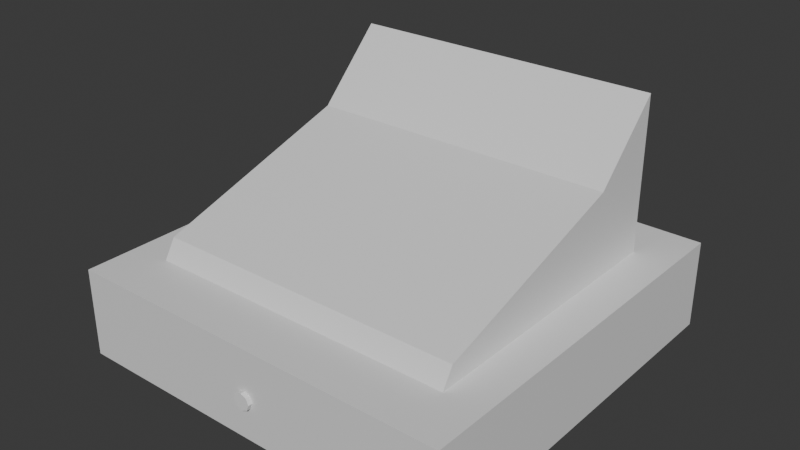 # Source: caja_registradora.005.blend  (saved by Blender 4.2.66; exported with 4.5.12 LTS)
import bpy
from mathutils import Matrix  # noqa: F401  (used for matrix-valued properties, if any)

bpy.ops.wm.read_factory_settings(use_empty=True)
scene = bpy.context.scene
scene.name = 'Scene'

# ---- collections
col_collection = bpy.data.collections.new('Collection'); scene.collection.children.link(col_collection)

# ---- images (referenced by path relative to the original .blend; pixels are not part of the script)
import os
ASSET_DIR = os.environ.get("B2B_ASSET_DIR", "")  # directory of the original .blend (textures are referenced by path, not embedded)
HERE = os.path.dirname(os.path.abspath(__file__))  # packed textures are extracted next to this script under _unpacked/

def load_image(name, relpath, width, height, colorspace="sRGB"):
    """Load a texture the original file referenced (path relative to the .blend, or extracted next to this script)."""
    p = next((c for c in (os.path.join(HERE, relpath), os.path.join(ASSET_DIR, relpath)) if relpath and os.path.exists(c)), "")
    if p:
        img = bpy.data.images.load(p, check_existing=True)
        img.name = name
    else:  # same state as the original file: an image datablock whose file is absent (Cycles renders it pink)
        img = bpy.data.images.new(name, width, height)
        img.source = "FILE"
        img.filepath = "//" + (relpath or name)
    img.colorspace_settings.name = colorspace
    return img
img_cuerpo_base = load_image('Cuerpo.Base', '_unpacked/Cuerpo.7e77a601.png', 1024, 1024, 'sRGB')

# ---- materials (node trees are filled in below, after node groups)
mat_material = bpy.data.materials.new('Material')
mat_material.alpha_threshold = 0.0
mat_material.roughness = 0.5
mat_material.line_color = (0.0, 0.0, 0.0, 1.0)

# ---- node groups
ng_ypl_check_input_normal = bpy.data.node_groups.new('~yPL Check Input Normal', 'ShaderNodeTree')
_s = ng_ypl_check_input_normal.interface.new_socket(name='Normal', in_out='OUTPUT', socket_type='NodeSocketVector')
_s.min_value = 0.0
_s.max_value = 0.0
_s = ng_ypl_check_input_normal.interface.new_socket(name='Normal', in_out='INPUT', socket_type='NodeSocketVector')
_s.default_value = (999.0, 999.0, 999.0)
_s.min_value = -1e+04
_s.max_value = 1e+04
_N = ng_ypl_check_input_normal.nodes; _L = ng_ypl_check_input_normal.links
n0 = _N.new('NodeFrame'); n0.name = 'revision'; n0.location = (-303, 143)
n0.label = '4'
n0.width = 150
n1 = _N.new('ShaderNodeMath'); n1.name = 'Math.001'; n1.location = (83, -84)
n1.operation = 'GREATER_THAN'
n1.inputs[1].default_value = 250.0
n2 = _N.new('ShaderNodeMix'); n2.name = 'Mix.001'; n2.location = (298, 91)
n2.data_type = 'RGBA'
n3 = _N.new('NodeGroupInput'); n3.name = 'Group Input'; n3.location = (-299, 74)
n4 = _N.new('ShaderNodeSeparateXYZ'); n4.name = 'Separate XYZ.001'; n4.location = (-100, -91)
n5 = _N.new('NodeGroupOutput'); n5.name = 'Group Output'; n5.location = (498, 0)
n6 = _N.new('ShaderNodeNormalMap'); n6.name = 'Normal Map'; n6.location = (-307, -16)
n7 = _N.new('NodeFrame'); n7.name = '__yp_info_Frame'; n7.location = (-919, -6)
n7.label = 'Part of Ucupaint addon (github.com/ucupumar/ucupaint)'
n7.width = 560
n8 = _N.new('NodeFrame'); n8.name = '__yp_info_Frame.001'; n8.location = (-919, -86)
n8.label = 'WARNING: Do NOT edit this group manually!'
n8.width = 450
_L.new(n4.outputs[2], n1.inputs[0])
_L.new(n1.outputs[0], n2.inputs[0])
_L.new(n3.outputs[0], n4.inputs[0])
_L.new(n3.outputs[0], n2.inputs[6])
_L.new(n2.outputs[2], n5.inputs[0])
_L.new(n6.outputs[0], n2.inputs[7])
n5.is_active_output = True
ng_yp_layer_cuerpo_base = bpy.data.node_groups.new('.yP Layer Cuerpo.Base', 'ShaderNodeTree')
_s = ng_yp_layer_cuerpo_base.interface.new_socket(name='Color', in_out='OUTPUT', socket_type='NodeSocketColor')
_s = ng_yp_layer_cuerpo_base.interface.new_socket(name='.intensity_value', in_out='INPUT', socket_type='NodeSocketFloat')
_s.subtype = 'FACTOR'
_s.default_value = 1.0
_s.min_value = 0.0
_s.max_value = 1.0
_s.description = 'Layer opacity'
_s = ng_yp_layer_cuerpo_base.interface.new_socket(name='.channels[0].intensity_value', in_out='INPUT', socket_type='NodeSocketFloat')
_s.subtype = 'FACTOR'
_s.default_value = 1.0
_s.min_value = 0.0
_s.max_value = 1.0
_s.description = 'Layer channel opacity'
_s = ng_yp_layer_cuerpo_base.interface.new_socket(name='Color', in_out='INPUT', socket_type='NodeSocketColor')
_s = ng_yp_layer_cuerpo_base.interface.new_socket(name='UVMap UV', in_out='INPUT', socket_type='NodeSocketVector')
_N = ng_yp_layer_cuerpo_base.nodes; _L = ng_yp_layer_cuerpo_base.links
n0 = _N.new('NodeFrame'); n0.name = '__yp_info_Frame'; n0.location = (0, 230)
n0.label = 'Part of Ucupaint addon (github.com/ucupumar/ucupaint)'
n0.width = 560
n1 = _N.new('NodeFrame'); n1.name = '__yp_info_Frame.001'; n1.location = (0, 150)
n1.label = 'WARNING: Do NOT edit this group manually!'
n1.width = 450
n2 = _N.new('NodeGroupInput'); n2.name = 'Group Input'; n2.location = (0, 0)
n2.label = 'Start'
n2.width = 250
n3 = _N.new('NodeGroupOutput'); n3.name = 'Group Output'; n3.location = (1350, 0)
n3.label = 'End'
n4 = _N.new('ShaderNodeTexImage'); n4.name = 'Image Texture 27AT'; n4.location = (350, -200)
n4.label = 'Source'
n4.image = img_cuerpo_base
n5 = _N.new('ShaderNodeMapping'); n5.name = 'Mapping G591'; n5.location = (350, -520)
n5.label = 'Mapping'
n6 = _N.new('ShaderNodeMath'); n6.name = 'Math IVFV'; n6.location = (700, 0)
n6.label = 'Layer Opacity'
n6.operation = 'MULTIPLY'
n7 = _N.new('ShaderNodeMix'); n7.name = 'Mix 7SUJ'; n7.location = (1100, 0)
n7.label = 'Blend'
n7.data_type = 'RGBA'
n8 = _N.new('ShaderNodeMath'); n8.name = 'Math VXB5'; n8.location = (900, 0)
n8.label = 'Channel Opacity'
n8.operation = 'MULTIPLY'
n9 = _N.new('NodeFrame'); n9.name = '__blend__0'; n9.location = (0, 0)
n9.label = 'Color Blend'
n9.width = 150
n6.parent = n9
n7.parent = n9
n8.parent = n9
_L.new(n2.outputs[3], n5.inputs[0])
_L.new(n5.outputs[0], n4.inputs[0])
_L.new(n2.outputs[1], n6.inputs[0])
_L.new(n2.outputs[0], n6.inputs[1])
_L.new(n4.outputs[1], n8.inputs[0])
_L.new(n6.outputs[0], n8.inputs[1])
_L.new(n4.outputs[0], n7.inputs[7])
_L.new(n8.outputs[0], n7.inputs[0])
_L.new(n2.outputs[2], n7.inputs[6])
_L.new(n7.outputs[2], n3.inputs[0])
n3.is_active_output = True
ng_ucupaint_material = bpy.data.node_groups.new('Ucupaint Material', 'ShaderNodeTree')
_s = ng_ucupaint_material.interface.new_socket(name='Color', in_out='OUTPUT', socket_type='NodeSocketColor')
_s = ng_ucupaint_material.interface.new_socket(name='Roughness', in_out='OUTPUT', socket_type='NodeSocketFloat')
_s = ng_ucupaint_material.interface.new_socket(name='Normal', in_out='OUTPUT', socket_type='NodeSocketVector')
_s = ng_ucupaint_material.interface.new_socket(name='Color', in_out='INPUT', socket_type='NodeSocketColor')
_s.default_value = (1.0, 1.0, 1.0, 1.0)
_s = ng_ucupaint_material.interface.new_socket(name='Roughness', in_out='INPUT', socket_type='NodeSocketFloat')
_s.subtype = 'FACTOR'
_s.min_value = 0.0
_s.max_value = 1.0
_s = ng_ucupaint_material.interface.new_socket(name='Normal', in_out='INPUT', socket_type='NodeSocketVector')
_s.default_value = (999.0, 999.0, 999.0)
_s.hide_value = True
_N = ng_ucupaint_material.nodes; _L = ng_ucupaint_material.links
n0 = _N.new('NodeGroupInput'); n0.name = 'Group Input'; n0.location = (-200, 0)
n0.label = 'Start'
n1 = _N.new('NodeGroupOutput'); n1.name = 'Group Output'; n1.location = (750, 0)
n1.label = 'End'
n2 = _N.new('NodeFrame'); n2.name = '__yp_info_Frame'; n2.location = (0, 230)
n2.label = 'Created using Ucupaint 2.4.3 (github.com/ucupumar/ucupaint)'
n2.width = 620
n3 = _N.new('NodeFrame'); n3.name = '__yp_info_Frame.001'; n3.location = (0, 150)
n3.label = 'WARNING: Do NOT edit this group manually!'
n3.width = 450
n4 = _N.new('ShaderNodeGroup'); n4.name = 'Group SIWO'; n4.location = (0, 0)
n4.label = 'Start Normal Filter'
n4.node_tree = ng_ypl_check_input_normal
n5 = _N.new('ShaderNodeGroup'); n5.name = 'Group 9SQG'; n5.location = (200, 0)
n5.label = 'Cuerpo.Base'
n5.width = 300
n5.node_tree = ng_yp_layer_cuerpo_base
n5.inputs[0].default_value = 1.0
n5.inputs[1].default_value = 1.0
n6 = _N.new('ShaderNodeUVMap'); n6.name = 'UV Map 9O8L'; n6.location = (0, -120)
n6.label = 'UVMap'
n6.uv_map = 'UVMap'
n7 = _N.new('ShaderNodeMix'); n7.name = 'Mix 0ROF'; n7.location = (550, 0)
n7.label = 'Clamp'
n7.data_type = 'RGBA'
n7.blend_type = 'MULTIPLY'
n7.clamp_result = True
n7.inputs[0].default_value = 0.0
_L.new(n0.outputs[1], n1.inputs[1])
_L.new(n0.outputs[2], n4.inputs[0])
_L.new(n4.outputs[0], n1.inputs[2])
_L.new(n6.outputs[0], n5.inputs[3])
_L.new(n0.outputs[0], n5.inputs[2])
_L.new(n5.outputs[0], n7.inputs[6])
_L.new(n7.outputs[2], n1.inputs[0])
n1.is_active_output = True

# ---- material node trees
mat_material.use_nodes = True; mat_material.node_tree.nodes.clear()
_N = mat_material.node_tree.nodes; _L = mat_material.node_tree.links
n0 = _N.new('ShaderNodeOutputMaterial'); n0.name = 'Material Output'; n0.location = (300, 300)
n1 = _N.new('ShaderNodeBsdfPrincipled'); n1.name = 'Principled BSDF'; n1.location = (10, 300)
n1.inputs[3].default_value = 1.45
n2 = _N.new('ShaderNodeGroup'); n2.name = 'Group'; n2.location = (-190, 300)
n2.node_tree = ng_ucupaint_material
n2.inputs[0].default_value = (0.8, 0.8, 0.8, 1.0)
n2.inputs[1].default_value = 0.5
n2.inputs[2].default_value = (999.0, 999.0, 999.0)
_L.new(n1.outputs[0], n0.inputs[0])
_L.new(n2.outputs[0], n1.inputs[0])
_L.new(n2.outputs[1], n1.inputs[2])
_L.new(n2.outputs[2], n1.inputs[5])
n0.is_active_output = True

# ---- world
world_world = bpy.data.worlds.new('World'); scene.world = world_world
world_world.use_nodes = True; world_world.node_tree.nodes.clear()
_N = world_world.node_tree.nodes; _L = world_world.node_tree.links
n0 = _N.new('ShaderNodeOutputWorld'); n0.name = 'World Output'; n0.location = (300, 300)
n1 = _N.new('ShaderNodeBackground'); n1.name = 'Background'; n1.location = (10, 300)
n1.inputs[0].default_value = (0.05088, 0.05088, 0.05088, 1.0)
_L.new(n1.outputs[0], n0.inputs[0])
n0.is_active_output = True
world_world.color = (0.05088, 0.05088, 0.05088)
world_world.sun_shadow_jitter_overblur = 0.0

# ---- meshes
me_cube = bpy.data.meshes.new('Cube')
me_cube.from_pydata([(0.25, 0.25, 0.1122), (0.25, 0.25, 2.027e-06), (0.25, -0.25, 0.1122), (0.25, -0.25, 2.027e-06), (-0.25, 0.25, 0.1122), (-0.25, 0.25, 2.027e-06), (-0.25, -0.25, 0.1122), (-0.25, -0.25, 2.027e-06), (-0.25, 0.18, 2.027e-06), (-0.25, -0.18, 2.027e-06), (0.25, 0.18, 0.1122), (0.25, -0.18, 0.1122), (-0.25, -0.18, 0.1122), (-0.25, 0.18, 0.1122), (0.25, -0.18, 2.027e-06), (0.25, 0.18, 2.027e-06), (0.2, 0.25, 2.027e-06), (-0.2, 0.25, 2.027e-06), (0.2, -0.25, 0.1122), (-0.2, -0.25, 0.1122), (-0.2, -0.25, 2.027e-06), (0.2, -0.25, 2.027e-06), (-0.2, 0.25, 0.1122), (0.2, 0.25, 0.1122), (0.2, 0.18, 2.027e-06), (-0.2, 0.18, 2.027e-06), (0.2, -0.18, 2.027e-06), (-0.2, -0.18, 2.027e-06), (-0.2, 0.18, 0.1122), (0.2, 0.18, 0.1122), (-0.2, -0.18, 0.1122), (0.2, -0.18, 0.1122), (-0.2, 0.18, 0.3066), (0.2, 0.18, 0.3066), (-0.2, 0.09436, 0.2195), (0.2, 0.09436, 0.2195), (-0.2, -0.1656, 0.1364), (-0.2, 0.18, 0.156), (0.2, -0.1656, 0.1364), (0.2, 0.18, 0.156)], [], [(30, 12, 19), (20, 19, 7), (8, 13, 5), (26, 14, 3), (14, 11, 3), (16, 23, 1), (1, 0, 15), (15, 10, 14), (16, 1, 24), (24, 15, 26), (7, 6, 9), (9, 12, 8), (22, 13, 28), (28, 13, 12, 30), (10, 29, 11), (37, 36, 34), (0, 23, 10), (23, 28, 29), (8, 25, 9), (5, 17, 25), (17, 16, 24), (5, 4, 17), (17, 22, 16), (9, 20, 7), (27, 26, 21), (3, 2, 21), (21, 18, 20), (11, 31, 18), (31, 30, 19), (33, 34, 35), (36, 35, 34), (39, 37, 33), (38, 39, 35), (29, 28, 37), (30, 31, 36), (28, 36, 37), (35, 39, 33), (34, 32, 37), (36, 28, 30), (36, 31, 38), (31, 29, 39), (33, 37, 32), (37, 39, 29), (13, 22, 4), (10, 23, 29), (18, 2, 11), (19, 12, 6), (20, 18, 19), (21, 2, 18), (14, 10, 11), (7, 19, 6), (8, 12, 13), (5, 13, 4), (17, 4, 22), (16, 22, 23), (3, 11, 2), (9, 6, 12), (1, 23, 0), (15, 0, 10), (19, 18, 31), (11, 29, 31), (28, 23, 22), (24, 1, 15), (26, 15, 14), (9, 25, 27), (25, 8, 5), (34, 33, 32), (24, 25, 17), (35, 36, 38), (3, 21, 26), (20, 9, 27), (21, 20, 27), (39, 38, 31)])
_uv = me_cube.uv_layers.new(name='UVMap')
_uv.uv.foreach_set('vector', [0.6531, 0.03067, 0.6531, 4.438e-08, 0.6959, 0.03067, 0.5185, 0.724, 0.4501, 0.724, 0.5185, 0.6933, 0.8479, 0.04294, 0.779, 0.04294, 0.8479, 4.034e-09, 0.04303, 0.276, 0.04303, 0.3067, 8.086e-09, 0.3067, 0.9242, 0.4325, 0.8552, 0.4325, 0.9242, 0.3896, 1.0, 0.03067, 0.931, 0.03067, 1.0, 1.614e-08, 0.9242, 0.6963, 0.8552, 0.6963, 0.9242, 0.6533, 0.9242, 0.6533, 0.8552, 0.6533, 0.9242, 0.4325, 0.3073, 0.276, 0.3073, 0.3067, 0.2643, 0.276, 0.2643, 0.276, 0.2643, 0.3067, 0.04303, 0.276, 0.8479, 0.3067, 0.779, 0.3067, 0.8479, 0.2638, 0.8479, 0.2638, 0.779, 0.2638, 0.8479, 0.04294, 0.3904, 0.03067, 0.4332, 2.824e-08, 0.4332, 0.03067, 0.4332, 0.03067, 0.4332, 2.824e-08, 0.6531, 4.438e-08, 0.6531, 0.03067, 0.4332, 0.3067, 0.4332, 0.276, 0.6531, 0.3067, 0.6796, 0.6104, 0.6675, 0.3984, 0.7187, 0.5579, 0.3904, 0.3067, 0.3904, 0.276, 0.4332, 0.3067, 0.3904, 0.276, 0.4332, 0.03067, 0.4332, 0.276, 0.2643, 3.227e-08, 0.2643, 0.03067, 0.04303, 1.614e-08, 0.3073, 3.631e-08, 0.3073, 0.03067, 0.2643, 0.03067, 0.3073, 0.03067, 0.3073, 0.276, 0.2643, 0.276, 1.0, 0.3067, 0.931, 0.3067, 1.0, 0.276, 1.0, 0.276, 0.931, 0.276, 1.0, 0.03067, 0.04303, 1.614e-08, 2.83e-08, 0.03067, 3.234e-08, 1.21e-08, 0.04303, 0.03067, 0.04303, 0.276, 1.213e-08, 0.276, 0.5185, 1.0, 0.4501, 1.0, 0.5185, 0.9693, 0.5185, 0.9693, 0.4501, 0.9693, 0.5185, 0.724, 0.6531, 0.3067, 0.6531, 0.276, 0.6959, 0.276, 0.6531, 0.276, 0.6531, 0.03067, 0.6959, 0.03067, 0.6016, 0.9387, 0.6615, 0.6933, 0.6615, 0.9387, 0.1645, 0.3896, 0.0, 0.6349, 2.021e-08, 0.3896, 0.3401, 0.3896, 0.3401, 0.6349, 0.2476, 0.3896, 0.465, 0.6016, 0.477, 0.3896, 0.5161, 0.4421, 0.367, 0.3896, 0.367, 0.6349, 0.3401, 0.6349, 0.7605, 0.6933, 0.7605, 0.9387, 0.7446, 0.6933, 0.6527, 0.6104, 0.6675, 0.3984, 0.6796, 0.6104, 0.5161, 0.4421, 0.477, 0.3896, 0.5696, 0.3896, 0.7187, 0.5579, 0.7722, 0.6104, 0.6796, 0.6104, 0.6675, 0.3984, 0.6527, 0.6104, 0.6527, 0.3896, 0.7446, 0.6933, 0.7605, 0.9387, 0.7446, 0.9387, 0.4501, 0.6104, 0.4501, 0.3896, 0.477, 0.3896, 0.2476, 0.3896, 0.3401, 0.6349, 0.2476, 0.6349, 0.3401, 0.6349, 0.3401, 0.3896, 0.367, 0.3896, 0.4332, 2.824e-08, 0.3904, 0.03067, 0.3904, 2.42e-08, 0.4332, 0.3067, 0.3904, 0.276, 0.4332, 0.276, 0.6959, 0.276, 0.6959, 0.3067, 0.6531, 0.3067, 0.6959, 0.03067, 0.6531, 4.438e-08, 0.6959, 4.841e-08, 0.5185, 0.724, 0.4501, 0.9693, 0.4501, 0.724, 0.5185, 0.9693, 0.4501, 1.0, 0.4501, 0.9693, 0.9242, 0.4325, 0.8552, 0.6533, 0.8552, 0.4325, 0.5185, 0.6933, 0.4501, 0.724, 0.4501, 0.6933, 0.8479, 0.04294, 0.779, 0.2638, 0.779, 0.04294, 0.8479, 4.034e-09, 0.779, 0.04294, 0.779, 0.0, 1.0, 0.276, 0.931, 0.3067, 0.931, 0.276, 1.0, 0.03067, 0.931, 0.276, 0.931, 0.03067, 0.9242, 0.3896, 0.8552, 0.4325, 0.8552, 0.3896, 0.8479, 0.2638, 0.779, 0.3067, 0.779, 0.2638, 1.0, 1.614e-08, 0.931, 0.03067, 0.931, 1.21e-08, 0.9242, 0.6533, 0.8552, 0.6963, 0.8552, 0.6533, 0.6959, 0.03067, 0.6959, 0.276, 0.6531, 0.276, 0.6531, 0.3067, 0.4332, 0.276, 0.6531, 0.276, 0.4332, 0.03067, 0.3904, 0.276, 0.3904, 0.03067, 0.2643, 0.276, 0.3073, 0.3067, 0.2643, 0.3067, 0.04303, 0.276, 0.2643, 0.3067, 0.04303, 0.3067, 0.04303, 1.614e-08, 0.2643, 0.03067, 0.04303, 0.03067, 0.2643, 0.03067, 0.2643, 3.227e-08, 0.3073, 3.631e-08, 0.6615, 0.6933, 0.6016, 0.9387, 0.6016, 0.6933, 0.2643, 0.276, 0.2643, 0.03067, 0.3073, 0.03067, 0.0, 0.6349, 0.1645, 0.3896, 0.1645, 0.6349, 8.086e-09, 0.3067, 1.213e-08, 0.276, 0.04303, 0.276, 2.83e-08, 0.03067, 0.04303, 1.614e-08, 0.04303, 0.03067, 1.213e-08, 0.276, 2.83e-08, 0.03067, 0.04303, 0.03067, 0.477, 0.3896, 0.465, 0.6016, 0.4501, 0.6104])
me_cube.materials.append(mat_material)
me_cube.use_mirror_vertex_groups = False
me_cube.update()
me_cylinder_002 = bpy.data.meshes.new('Cylinder.002')
me_cylinder_002.from_pydata([(0.0, -0.2489, 0.05807), (0.0, -0.2553, 0.06063), (0.005705, -0.2489, 0.0557), (0.007518, -0.2553, 0.05752), (0.008068, -0.2489, 0.05), (0.01063, -0.2553, 0.05), (0.005705, -0.2489, 0.04429), (0.007518, -0.2553, 0.04248), (0.0, -0.2489, 0.04193), (0.0, -0.2553, 0.03937), (-0.005705, -0.2489, 0.04429), (-0.007518, -0.2553, 0.04248), (-0.008068, -0.2489, 0.05), (-0.01063, -0.2553, 0.05), (-0.005705, -0.2489, 0.0557), (-0.007518, -0.2553, 0.05752), (0.0, -0.2489, 0.06063), (0.007518, -0.2489, 0.05752), (0.01063, -0.2489, 0.05), (0.007518, -0.2489, 0.04248), (0.0, -0.2489, 0.03937), (-0.007518, -0.2489, 0.04248), (-0.01063, -0.2489, 0.05), (-0.007518, -0.2489, 0.05752), (0.0, -0.2553, 0.05), (-0.007476, -0.2489, 0.04246), (0.007483, -0.2489, 0.04247), (-0.007518, -0.2489, 0.04248)], [], [(16, 1, 3), (17, 5, 18), (18, 5, 7), (19, 7, 9, 26), (20, 9, 11), (21, 27, 13, 22), (3, 24, 5), (22, 13, 15), (23, 1, 16), (2, 0, 17), (4, 2, 18), (6, 4, 19), (8, 6, 20), (10, 8, 25, 21), (12, 10, 22), (14, 12, 23), (0, 14, 16), (5, 24, 7), (7, 24, 9), (9, 24, 11), (11, 24, 13), (13, 24, 15), (15, 24, 1), (1, 24, 3), (3, 17, 16), (16, 14, 23), (5, 17, 3), (19, 4, 18), (7, 19, 18), (26, 9, 20), (25, 8, 20), (11, 27, 25, 20), (25, 27, 21), (13, 27, 11), (20, 6, 19, 26), (23, 12, 22), (15, 23, 22), (18, 2, 17), (1, 23, 15), (17, 0, 16), (22, 10, 21)])
_uv = me_cylinder_002.uv_layers.new(name='UVMap')
_uv.uv.foreach_set('vector', [0.7659, 0.4483, 0.6047, 0.4483, 0.6047, 0.317, 0.7659, 0.317, 0.6047, 0.1313, 0.7659, 0.1313, 0.7659, 0.1313, 0.6047, 0.1313, 0.6047, 2.98e-08, 0.8388, 1.987e-08, 1.0, 2.781e-08, 1.0, 0.1313, 0.8388, 0.0006054, 0.8388, 0.1313, 1.0, 0.1313, 1.0, 0.317, 0.7659, 0.9631, 0.7653, 0.9631, 0.6047, 0.8318, 0.7659, 0.8318, 0.1439, 1.0, 0.2457, 0.7759, 0.3474, 1.0, 0.7659, 0.8318, 0.6047, 0.8318, 0.6047, 0.6461, 0.7659, 0.6461, 0.6047, 0.5148, 0.7659, 0.5148, 0.1232, 0.3728, 0.2659, 0.4267, 0.07788, 0.4142, 0.06414, 0.2426, 0.1232, 0.3728, 1.306e-08, 0.2426, 0.1232, 0.1124, 0.06414, 0.2426, 0.07788, 0.07106, 0.2659, 0.05852, 0.1232, 0.1124, 0.2659, 0.0, 0.4086, 0.1124, 0.2659, 0.05852, 0.4529, 0.07066, 0.4539, 0.07106, 0.4677, 0.2426, 0.4086, 0.1124, 0.5318, 0.2426, 0.4086, 0.3728, 0.4677, 0.2426, 0.4539, 0.4142, 0.2659, 0.4267, 0.4086, 0.3728, 0.2659, 0.4852, 0.3474, 1.0, 0.2457, 0.7759, 0.4913, 0.8687, 0.4913, 0.8687, 0.2457, 0.7759, 0.4913, 0.683, 0.4913, 0.683, 0.2457, 0.7759, 0.3474, 0.5517, 0.3474, 0.5517, 0.2457, 0.7759, 0.1439, 0.5517, 0.1439, 0.5517, 0.2457, 0.7759, 0.0, 0.683, 0.0, 0.683, 0.2457, 0.7759, 0.0, 0.8687, 0.0, 0.8687, 0.2457, 0.7759, 0.1439, 1.0, 0.6047, 0.317, 0.7659, 0.317, 0.7659, 0.4483, 0.2659, 0.4852, 0.4086, 0.3728, 0.4539, 0.4142, 0.6047, 0.1313, 0.7659, 0.317, 0.6047, 0.317, 0.07788, 0.07106, 0.06414, 0.2426, 1.306e-08, 0.2426, 0.6047, 2.98e-08, 0.7659, 4.172e-08, 0.7659, 0.1313, 0.8388, 0.0006054, 1.0, 0.1313, 0.8388, 0.1313, 0.4529, 0.07066, 0.2659, 0.05852, 0.2659, 0.0, 1.0, 0.317, 0.8395, 0.317, 0.8388, 0.3159, 0.8388, 0.1313, 0.8388, 0.3159, 0.8395, 0.317, 0.8388, 0.317, 0.6047, 0.8318, 0.7653, 0.9631, 0.6047, 0.9631, 0.2659, 0.0, 0.1232, 0.1124, 0.07788, 0.07106, 0.07875, 0.07073, 0.4539, 0.4142, 0.4677, 0.2426, 0.5318, 0.2426, 0.6047, 0.6461, 0.7659, 0.6461, 0.7659, 0.8318, 1.306e-08, 0.2426, 0.1232, 0.3728, 0.07788, 0.4142, 0.6047, 0.5148, 0.7659, 0.6461, 0.6047, 0.6461, 0.07788, 0.4142, 0.2659, 0.4267, 0.2659, 0.4852, 0.5318, 0.2426, 0.4086, 0.1124, 0.4539, 0.07106])
me_cylinder_002.update()

# ---- objects
ob_caja = bpy.data.objects.new('Caja', me_cube)
ob_cerradura = bpy.data.objects.new('Cerradura', me_cylinder_002)

# ---- transforms, parenting, visibility, modifiers, constraints
ob_caja.location = (0.0, 0.0, 0.0)
ob_caja.lock_rotations_4d = False
ob_caja.empty_display_type = 'ARROWS'
ob_caja.lineart.crease_threshold = 0.0
ob_cerradura.location = (0.0, 0.0, 0.0)

# ---- collection membership
col_collection.objects.link(ob_caja)
col_collection.objects.link(ob_cerradura)

# ---- scene / render settings (as saved in the file)
scene.frame_start = 1; scene.frame_end = 250; scene.frame_set(1)
scene.render.engine = 'BLENDER_EEVEE_NEXT'
bpy.context.view_layer.update()

# ---- added for rendering (the .blend has no active camera and no usable light): camera, sun
cam_auto = bpy.data.cameras.new('AutoCamera')
cam_auto.lens = 50.0
cam_auto.sensor_width = 36.0
cam_auto.clip_end = 1000.0
ob_auto_camera = bpy.data.objects.new('AutoCamera', cam_auto)
scene.collection.objects.link(ob_auto_camera)
ob_auto_camera.location = (0.716264, -0.862166, 0.726296)
ob_auto_camera.rotation_euler = (1.09748, -7.21219e-08, 0.694738)
scene.camera = ob_auto_camera
light_auto_sun = bpy.data.lights.new('AutoSun', 'SUN')
light_auto_sun.energy = 3.0
light_auto_sun.angle = 0.0523599
ob_auto_sun = bpy.data.objects.new('AutoSun', light_auto_sun)
scene.collection.objects.link(ob_auto_sun)
ob_auto_sun.rotation_euler = (0.872665, 0.174533, 0.523599)
bpy.context.view_layer.update()
